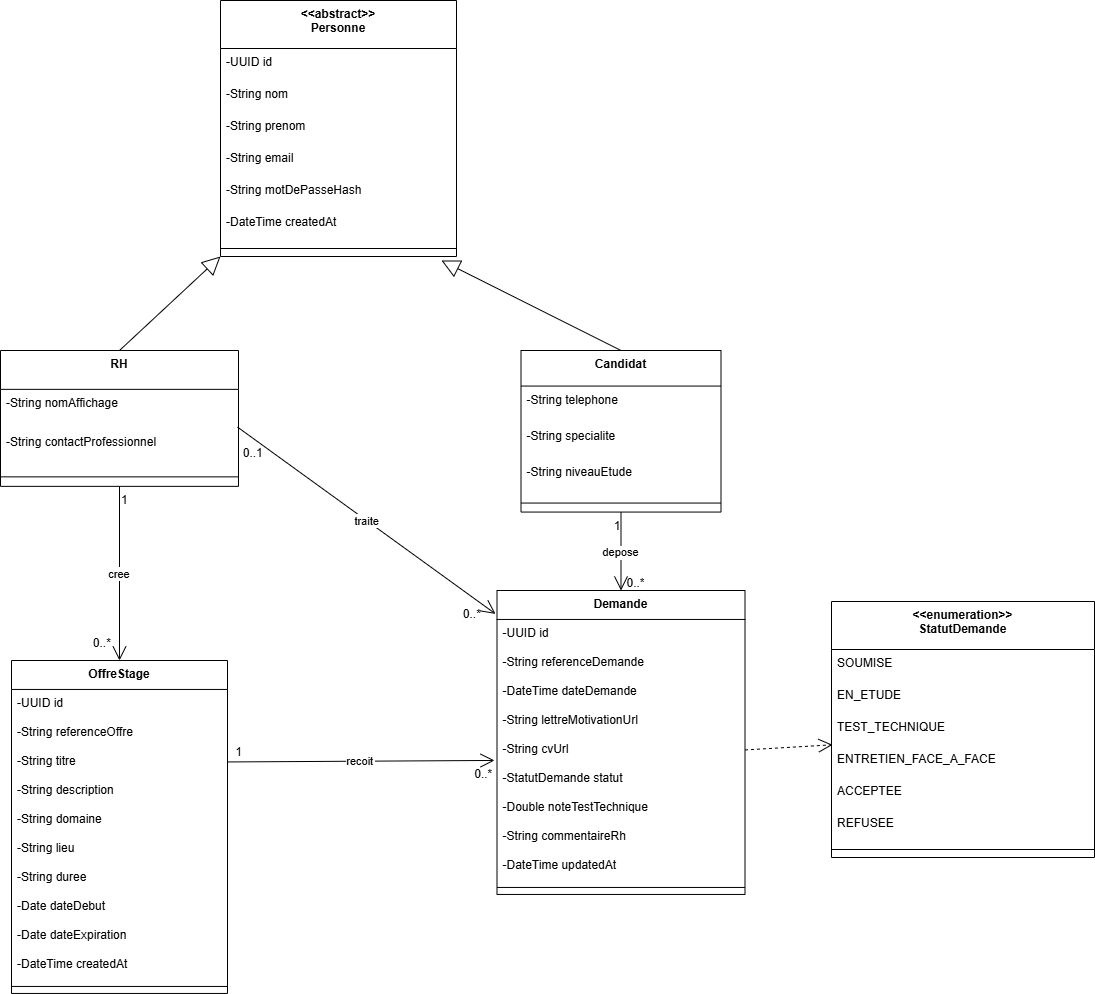

The diagram above was exported from draw.io. Its source (the exported page's mxGraphModel, read from the mxfile embedded in the PNG):
<mxGraphModel dx="3156" dy="1213" grid="1" gridSize="10" guides="1" tooltips="1" connect="1" arrows="1" fold="1" page="1" pageScale="1" pageWidth="827" pageHeight="1169" math="0" shadow="0">
  <root>
    <mxCell id="0" />
    <mxCell id="1" parent="0" />
    <mxCell id="Gg8CNgIbL3rjF7kn3RKH-57" parent="1" style="swimlane;fontStyle=1;align=center;verticalAlign=top;childLayout=stackLayout;horizontal=1;startSize=48;horizontalStack=0;resizeParent=1;resizeParentMax=0;resizeLast=0;collapsible=0;marginBottom=0;" value="&lt;&lt;abstract&gt;&gt;&#10;Personne" vertex="1">
      <mxGeometry height="256" width="236" x="39" y="850" as="geometry" />
    </mxCell>
    <mxCell id="Gg8CNgIbL3rjF7kn3RKH-58" parent="Gg8CNgIbL3rjF7kn3RKH-57" style="text;strokeColor=none;fillColor=none;align=left;verticalAlign=top;spacingLeft=4;spacingRight=4;overflow=hidden;rotatable=0;points=[[0,0.5],[1,0.5]];portConstraint=eastwest;" value="-UUID id" vertex="1">
      <mxGeometry height="32" width="236" y="48" as="geometry" />
    </mxCell>
    <mxCell id="Gg8CNgIbL3rjF7kn3RKH-59" parent="Gg8CNgIbL3rjF7kn3RKH-57" style="text;strokeColor=none;fillColor=none;align=left;verticalAlign=top;spacingLeft=4;spacingRight=4;overflow=hidden;rotatable=0;points=[[0,0.5],[1,0.5]];portConstraint=eastwest;" value="-String nom" vertex="1">
      <mxGeometry height="32" width="236" y="80" as="geometry" />
    </mxCell>
    <mxCell id="Gg8CNgIbL3rjF7kn3RKH-60" parent="Gg8CNgIbL3rjF7kn3RKH-57" style="text;strokeColor=none;fillColor=none;align=left;verticalAlign=top;spacingLeft=4;spacingRight=4;overflow=hidden;rotatable=0;points=[[0,0.5],[1,0.5]];portConstraint=eastwest;" value="-String prenom" vertex="1">
      <mxGeometry height="32" width="236" y="112" as="geometry" />
    </mxCell>
    <mxCell id="Gg8CNgIbL3rjF7kn3RKH-61" parent="Gg8CNgIbL3rjF7kn3RKH-57" style="text;strokeColor=none;fillColor=none;align=left;verticalAlign=top;spacingLeft=4;spacingRight=4;overflow=hidden;rotatable=0;points=[[0,0.5],[1,0.5]];portConstraint=eastwest;" value="-String email" vertex="1">
      <mxGeometry height="32" width="236" y="144" as="geometry" />
    </mxCell>
    <mxCell id="Gg8CNgIbL3rjF7kn3RKH-62" parent="Gg8CNgIbL3rjF7kn3RKH-57" style="text;strokeColor=none;fillColor=none;align=left;verticalAlign=top;spacingLeft=4;spacingRight=4;overflow=hidden;rotatable=0;points=[[0,0.5],[1,0.5]];portConstraint=eastwest;" value="-String motDePasseHash" vertex="1">
      <mxGeometry height="32" width="236" y="176" as="geometry" />
    </mxCell>
    <mxCell id="Gg8CNgIbL3rjF7kn3RKH-63" parent="Gg8CNgIbL3rjF7kn3RKH-57" style="text;strokeColor=none;fillColor=none;align=left;verticalAlign=top;spacingLeft=4;spacingRight=4;overflow=hidden;rotatable=0;points=[[0,0.5],[1,0.5]];portConstraint=eastwest;" value="-DateTime createdAt" vertex="1">
      <mxGeometry height="32" width="236" y="208" as="geometry" />
    </mxCell>
    <mxCell id="Gg8CNgIbL3rjF7kn3RKH-64" parent="Gg8CNgIbL3rjF7kn3RKH-57" style="line;strokeWidth=1;fillColor=none;align=left;verticalAlign=middle;spacingTop=-1;spacingLeft=3;spacingRight=3;rotatable=0;labelPosition=right;points=[];portConstraint=eastwest;strokeColor=inherit;" vertex="1">
      <mxGeometry height="16" width="236" y="240" as="geometry" />
    </mxCell>
    <mxCell id="Gg8CNgIbL3rjF7kn3RKH-65" parent="1" style="swimlane;fontStyle=1;align=center;verticalAlign=top;childLayout=stackLayout;horizontal=1;startSize=35.55555555555556;horizontalStack=0;resizeParent=1;resizeParentMax=0;resizeLast=0;collapsible=0;marginBottom=0;" value="Candidat" vertex="1">
      <mxGeometry height="161.55555555555554" width="200" x="339.5" y="1200" as="geometry" />
    </mxCell>
    <mxCell id="Gg8CNgIbL3rjF7kn3RKH-66" parent="Gg8CNgIbL3rjF7kn3RKH-65" style="text;strokeColor=none;fillColor=none;align=left;verticalAlign=top;spacingLeft=4;spacingRight=4;overflow=hidden;rotatable=0;points=[[0,0.5],[1,0.5]];portConstraint=eastwest;" value="-String telephone" vertex="1">
      <mxGeometry height="36" width="200" y="35.55555555555556" as="geometry" />
    </mxCell>
    <mxCell id="Gg8CNgIbL3rjF7kn3RKH-67" parent="Gg8CNgIbL3rjF7kn3RKH-65" style="text;strokeColor=none;fillColor=none;align=left;verticalAlign=top;spacingLeft=4;spacingRight=4;overflow=hidden;rotatable=0;points=[[0,0.5],[1,0.5]];portConstraint=eastwest;" value="-String specialite" vertex="1">
      <mxGeometry height="36" width="200" y="71.55555555555556" as="geometry" />
    </mxCell>
    <mxCell id="Gg8CNgIbL3rjF7kn3RKH-68" parent="Gg8CNgIbL3rjF7kn3RKH-65" style="text;strokeColor=none;fillColor=none;align=left;verticalAlign=top;spacingLeft=4;spacingRight=4;overflow=hidden;rotatable=0;points=[[0,0.5],[1,0.5]];portConstraint=eastwest;" value="-String niveauEtude" vertex="1">
      <mxGeometry height="36" width="200" y="107.55555555555556" as="geometry" />
    </mxCell>
    <mxCell id="Gg8CNgIbL3rjF7kn3RKH-69" parent="Gg8CNgIbL3rjF7kn3RKH-65" style="line;strokeWidth=1;fillColor=none;align=left;verticalAlign=middle;spacingTop=-1;spacingLeft=3;spacingRight=3;rotatable=0;labelPosition=right;points=[];portConstraint=eastwest;strokeColor=inherit;" vertex="1">
      <mxGeometry height="18" width="200" y="143.55555555555554" as="geometry" />
    </mxCell>
    <mxCell id="Gg8CNgIbL3rjF7kn3RKH-70" parent="1" style="swimlane;fontStyle=1;align=center;verticalAlign=top;childLayout=stackLayout;horizontal=1;startSize=38.857142857142854;horizontalStack=0;resizeParent=1;resizeParentMax=0;resizeLast=0;collapsible=0;marginBottom=0;" value="RH" vertex="1">
      <mxGeometry height="135.85714285714286" width="238" x="-181" y="1200" as="geometry" />
    </mxCell>
    <mxCell id="Gg8CNgIbL3rjF7kn3RKH-71" parent="Gg8CNgIbL3rjF7kn3RKH-70" style="text;strokeColor=none;fillColor=none;align=left;verticalAlign=top;spacingLeft=4;spacingRight=4;overflow=hidden;rotatable=0;points=[[0,0.5],[1,0.5]];portConstraint=eastwest;" value="-String nomAffichage" vertex="1">
      <mxGeometry height="39" width="238" y="38.857142857142854" as="geometry" />
    </mxCell>
    <mxCell id="Gg8CNgIbL3rjF7kn3RKH-72" parent="Gg8CNgIbL3rjF7kn3RKH-70" style="text;strokeColor=none;fillColor=none;align=left;verticalAlign=top;spacingLeft=4;spacingRight=4;overflow=hidden;rotatable=0;points=[[0,0.5],[1,0.5]];portConstraint=eastwest;" value="-String contactProfessionnel" vertex="1">
      <mxGeometry height="39" width="238" y="77.85714285714286" as="geometry" />
    </mxCell>
    <mxCell id="Gg8CNgIbL3rjF7kn3RKH-73" parent="Gg8CNgIbL3rjF7kn3RKH-70" style="line;strokeWidth=1;fillColor=none;align=left;verticalAlign=middle;spacingTop=-1;spacingLeft=3;spacingRight=3;rotatable=0;labelPosition=right;points=[];portConstraint=eastwest;strokeColor=inherit;" vertex="1">
      <mxGeometry height="19" width="238" y="116.85714285714286" as="geometry" />
    </mxCell>
    <mxCell id="Gg8CNgIbL3rjF7kn3RKH-74" parent="1" style="swimlane;fontStyle=1;align=center;verticalAlign=top;childLayout=stackLayout;horizontal=1;startSize=28.952380952380953;horizontalStack=0;resizeParent=1;resizeParentMax=0;resizeLast=0;collapsible=0;marginBottom=0;" value="OffreStage" vertex="1">
      <mxGeometry height="332.95238095238096" width="216" x="-170" y="1510" as="geometry" />
    </mxCell>
    <mxCell id="Gg8CNgIbL3rjF7kn3RKH-75" parent="Gg8CNgIbL3rjF7kn3RKH-74" style="text;strokeColor=none;fillColor=none;align=left;verticalAlign=top;spacingLeft=4;spacingRight=4;overflow=hidden;rotatable=0;points=[[0,0.5],[1,0.5]];portConstraint=eastwest;" value="-UUID id" vertex="1">
      <mxGeometry height="29" width="216" y="28.952380952380953" as="geometry" />
    </mxCell>
    <mxCell id="Gg8CNgIbL3rjF7kn3RKH-131" parent="Gg8CNgIbL3rjF7kn3RKH-74" style="text;strokeColor=none;fillColor=none;align=left;verticalAlign=top;spacingLeft=4;spacingRight=4;overflow=hidden;rotatable=0;points=[[0,0.5],[1,0.5]];portConstraint=eastwest;" value="-String referenceOffre" vertex="1">
      <mxGeometry height="29" width="216" y="57.95238095238095" as="geometry" />
    </mxCell>
    <mxCell id="Gg8CNgIbL3rjF7kn3RKH-76" parent="Gg8CNgIbL3rjF7kn3RKH-74" style="text;strokeColor=none;fillColor=none;align=left;verticalAlign=top;spacingLeft=4;spacingRight=4;overflow=hidden;rotatable=0;points=[[0,0.5],[1,0.5]];portConstraint=eastwest;" value="-String titre" vertex="1">
      <mxGeometry height="29" width="216" y="86.95238095238095" as="geometry" />
    </mxCell>
    <mxCell id="Gg8CNgIbL3rjF7kn3RKH-77" parent="Gg8CNgIbL3rjF7kn3RKH-74" style="text;strokeColor=none;fillColor=none;align=left;verticalAlign=top;spacingLeft=4;spacingRight=4;overflow=hidden;rotatable=0;points=[[0,0.5],[1,0.5]];portConstraint=eastwest;" value="-String description" vertex="1">
      <mxGeometry height="29" width="216" y="115.95238095238095" as="geometry" />
    </mxCell>
    <mxCell id="Gg8CNgIbL3rjF7kn3RKH-78" parent="Gg8CNgIbL3rjF7kn3RKH-74" style="text;strokeColor=none;fillColor=none;align=left;verticalAlign=top;spacingLeft=4;spacingRight=4;overflow=hidden;rotatable=0;points=[[0,0.5],[1,0.5]];portConstraint=eastwest;" value="-String domaine" vertex="1">
      <mxGeometry height="29" width="216" y="144.95238095238096" as="geometry" />
    </mxCell>
    <mxCell id="Gg8CNgIbL3rjF7kn3RKH-79" parent="Gg8CNgIbL3rjF7kn3RKH-74" style="text;strokeColor=none;fillColor=none;align=left;verticalAlign=top;spacingLeft=4;spacingRight=4;overflow=hidden;rotatable=0;points=[[0,0.5],[1,0.5]];portConstraint=eastwest;" value="-String lieu" vertex="1">
      <mxGeometry height="29" width="216" y="173.95238095238096" as="geometry" />
    </mxCell>
    <mxCell id="Gg8CNgIbL3rjF7kn3RKH-80" parent="Gg8CNgIbL3rjF7kn3RKH-74" style="text;strokeColor=none;fillColor=none;align=left;verticalAlign=top;spacingLeft=4;spacingRight=4;overflow=hidden;rotatable=0;points=[[0,0.5],[1,0.5]];portConstraint=eastwest;" value="-String duree" vertex="1">
      <mxGeometry height="29" width="216" y="202.95238095238096" as="geometry" />
    </mxCell>
    <mxCell id="Gg8CNgIbL3rjF7kn3RKH-81" parent="Gg8CNgIbL3rjF7kn3RKH-74" style="text;strokeColor=none;fillColor=none;align=left;verticalAlign=top;spacingLeft=4;spacingRight=4;overflow=hidden;rotatable=0;points=[[0,0.5],[1,0.5]];portConstraint=eastwest;" value="-Date dateDebut" vertex="1">
      <mxGeometry height="29" width="216" y="231.95238095238096" as="geometry" />
    </mxCell>
    <mxCell id="Gg8CNgIbL3rjF7kn3RKH-82" parent="Gg8CNgIbL3rjF7kn3RKH-74" style="text;strokeColor=none;fillColor=none;align=left;verticalAlign=top;spacingLeft=4;spacingRight=4;overflow=hidden;rotatable=0;points=[[0,0.5],[1,0.5]];portConstraint=eastwest;" value="-Date dateExpiration" vertex="1">
      <mxGeometry height="29" width="216" y="260.95238095238096" as="geometry" />
    </mxCell>
    <mxCell id="Gg8CNgIbL3rjF7kn3RKH-83" parent="Gg8CNgIbL3rjF7kn3RKH-74" style="text;strokeColor=none;fillColor=none;align=left;verticalAlign=top;spacingLeft=4;spacingRight=4;overflow=hidden;rotatable=0;points=[[0,0.5],[1,0.5]];portConstraint=eastwest;" value="-DateTime createdAt" vertex="1">
      <mxGeometry height="29" width="216" y="289.95238095238096" as="geometry" />
    </mxCell>
    <mxCell id="Gg8CNgIbL3rjF7kn3RKH-84" parent="Gg8CNgIbL3rjF7kn3RKH-74" style="line;strokeWidth=1;fillColor=none;align=left;verticalAlign=middle;spacingTop=-1;spacingLeft=3;spacingRight=3;rotatable=0;labelPosition=right;points=[];portConstraint=eastwest;strokeColor=inherit;" vertex="1">
      <mxGeometry height="14" width="216" y="318.95238095238096" as="geometry" />
    </mxCell>
    <mxCell id="Gg8CNgIbL3rjF7kn3RKH-85" parent="1" style="swimlane;fontStyle=1;align=center;verticalAlign=top;childLayout=stackLayout;horizontal=1;startSize=28.952380952380953;horizontalStack=0;resizeParent=1;resizeParentMax=0;resizeLast=0;collapsible=0;marginBottom=0;" value="Demande" vertex="1">
      <mxGeometry height="303.95238095238096" width="248" x="315.5" y="1440" as="geometry" />
    </mxCell>
    <mxCell id="Gg8CNgIbL3rjF7kn3RKH-86" parent="Gg8CNgIbL3rjF7kn3RKH-85" style="text;strokeColor=none;fillColor=none;align=left;verticalAlign=top;spacingLeft=4;spacingRight=4;overflow=hidden;rotatable=0;points=[[0,0.5],[1,0.5]];portConstraint=eastwest;" value="-UUID id" vertex="1">
      <mxGeometry height="29" width="248" y="28.952380952380953" as="geometry" />
    </mxCell>
    <mxCell id="Gg8CNgIbL3rjF7kn3RKH-130" parent="Gg8CNgIbL3rjF7kn3RKH-85" style="text;strokeColor=none;fillColor=none;align=left;verticalAlign=top;spacingLeft=4;spacingRight=4;overflow=hidden;rotatable=0;points=[[0,0.5],[1,0.5]];portConstraint=eastwest;" value="-String referenceDemande" vertex="1">
      <mxGeometry height="29" width="248" y="57.95238095238095" as="geometry" />
    </mxCell>
    <mxCell id="Gg8CNgIbL3rjF7kn3RKH-87" parent="Gg8CNgIbL3rjF7kn3RKH-85" style="text;strokeColor=none;fillColor=none;align=left;verticalAlign=top;spacingLeft=4;spacingRight=4;overflow=hidden;rotatable=0;points=[[0,0.5],[1,0.5]];portConstraint=eastwest;" value="-DateTime dateDemande" vertex="1">
      <mxGeometry height="29" width="248" y="86.95238095238095" as="geometry" />
    </mxCell>
    <mxCell id="Gg8CNgIbL3rjF7kn3RKH-88" parent="Gg8CNgIbL3rjF7kn3RKH-85" style="text;strokeColor=none;fillColor=none;align=left;verticalAlign=top;spacingLeft=4;spacingRight=4;overflow=hidden;rotatable=0;points=[[0,0.5],[1,0.5]];portConstraint=eastwest;" value="-String lettreMotivationUrl" vertex="1">
      <mxGeometry height="29" width="248" y="115.95238095238095" as="geometry" />
    </mxCell>
    <mxCell id="Gg8CNgIbL3rjF7kn3RKH-89" parent="Gg8CNgIbL3rjF7kn3RKH-85" style="text;strokeColor=none;fillColor=none;align=left;verticalAlign=top;spacingLeft=4;spacingRight=4;overflow=hidden;rotatable=0;points=[[0,0.5],[1,0.5]];portConstraint=eastwest;" value="-String cvUrl" vertex="1">
      <mxGeometry height="29" width="248" y="144.95238095238096" as="geometry" />
    </mxCell>
    <mxCell id="Gg8CNgIbL3rjF7kn3RKH-90" parent="Gg8CNgIbL3rjF7kn3RKH-85" style="text;strokeColor=none;fillColor=none;align=left;verticalAlign=top;spacingLeft=4;spacingRight=4;overflow=hidden;rotatable=0;points=[[0,0.5],[1,0.5]];portConstraint=eastwest;" value="-StatutDemande statut" vertex="1">
      <mxGeometry height="29" width="248" y="173.95238095238096" as="geometry" />
    </mxCell>
    <mxCell id="Gg8CNgIbL3rjF7kn3RKH-91" parent="Gg8CNgIbL3rjF7kn3RKH-85" style="text;strokeColor=none;fillColor=none;align=left;verticalAlign=top;spacingLeft=4;spacingRight=4;overflow=hidden;rotatable=0;points=[[0,0.5],[1,0.5]];portConstraint=eastwest;" value="-Double noteTestTechnique" vertex="1">
      <mxGeometry height="29" width="248" y="202.95238095238096" as="geometry" />
    </mxCell>
    <mxCell id="Gg8CNgIbL3rjF7kn3RKH-93" parent="Gg8CNgIbL3rjF7kn3RKH-85" style="text;strokeColor=none;fillColor=none;align=left;verticalAlign=top;spacingLeft=4;spacingRight=4;overflow=hidden;rotatable=0;points=[[0,0.5],[1,0.5]];portConstraint=eastwest;" value="-String commentaireRh" vertex="1">
      <mxGeometry height="29" width="248" y="231.95238095238096" as="geometry" />
    </mxCell>
    <mxCell id="Gg8CNgIbL3rjF7kn3RKH-94" parent="Gg8CNgIbL3rjF7kn3RKH-85" style="text;strokeColor=none;fillColor=none;align=left;verticalAlign=top;spacingLeft=4;spacingRight=4;overflow=hidden;rotatable=0;points=[[0,0.5],[1,0.5]];portConstraint=eastwest;" value="-DateTime updatedAt" vertex="1">
      <mxGeometry height="29" width="248" y="260.95238095238096" as="geometry" />
    </mxCell>
    <mxCell id="Gg8CNgIbL3rjF7kn3RKH-95" parent="Gg8CNgIbL3rjF7kn3RKH-85" style="line;strokeWidth=1;fillColor=none;align=left;verticalAlign=middle;spacingTop=-1;spacingLeft=3;spacingRight=3;rotatable=0;labelPosition=right;points=[];portConstraint=eastwest;strokeColor=inherit;" vertex="1">
      <mxGeometry height="14" width="248" y="289.95238095238096" as="geometry" />
    </mxCell>
    <mxCell id="Gg8CNgIbL3rjF7kn3RKH-96" parent="1" style="swimlane;fontStyle=1;align=center;verticalAlign=top;childLayout=stackLayout;horizontal=1;startSize=48;horizontalStack=0;resizeParent=1;resizeParentMax=0;resizeLast=0;collapsible=0;marginBottom=0;" value="&lt;&lt;enumeration&gt;&gt;&#10;StatutDemande" vertex="1">
      <mxGeometry height="256" width="263" x="650" y="1451" as="geometry" />
    </mxCell>
    <mxCell id="Gg8CNgIbL3rjF7kn3RKH-97" parent="Gg8CNgIbL3rjF7kn3RKH-96" style="text;strokeColor=none;fillColor=none;align=left;verticalAlign=top;spacingLeft=4;spacingRight=4;overflow=hidden;rotatable=0;points=[[0,0.5],[1,0.5]];portConstraint=eastwest;" value="SOUMISE" vertex="1">
      <mxGeometry height="32" width="263" y="48" as="geometry" />
    </mxCell>
    <mxCell id="Gg8CNgIbL3rjF7kn3RKH-98" parent="Gg8CNgIbL3rjF7kn3RKH-96" style="text;strokeColor=none;fillColor=none;align=left;verticalAlign=top;spacingLeft=4;spacingRight=4;overflow=hidden;rotatable=0;points=[[0,0.5],[1,0.5]];portConstraint=eastwest;" value="EN_ETUDE" vertex="1">
      <mxGeometry height="32" width="263" y="80" as="geometry" />
    </mxCell>
    <mxCell id="Gg8CNgIbL3rjF7kn3RKH-99" parent="Gg8CNgIbL3rjF7kn3RKH-96" style="text;strokeColor=none;fillColor=none;align=left;verticalAlign=top;spacingLeft=4;spacingRight=4;overflow=hidden;rotatable=0;points=[[0,0.5],[1,0.5]];portConstraint=eastwest;" value="TEST_TECHNIQUE" vertex="1">
      <mxGeometry height="32" width="263" y="112" as="geometry" />
    </mxCell>
    <mxCell id="Gg8CNgIbL3rjF7kn3RKH-100" parent="Gg8CNgIbL3rjF7kn3RKH-96" style="text;strokeColor=none;fillColor=none;align=left;verticalAlign=top;spacingLeft=4;spacingRight=4;overflow=hidden;rotatable=0;points=[[0,0.5],[1,0.5]];portConstraint=eastwest;" value="ENTRETIEN_FACE_A_FACE" vertex="1">
      <mxGeometry height="32" width="263" y="144" as="geometry" />
    </mxCell>
    <mxCell id="Gg8CNgIbL3rjF7kn3RKH-101" parent="Gg8CNgIbL3rjF7kn3RKH-96" style="text;strokeColor=none;fillColor=none;align=left;verticalAlign=top;spacingLeft=4;spacingRight=4;overflow=hidden;rotatable=0;points=[[0,0.5],[1,0.5]];portConstraint=eastwest;" value="ACCEPTEE" vertex="1">
      <mxGeometry height="32" width="263" y="176" as="geometry" />
    </mxCell>
    <mxCell id="Gg8CNgIbL3rjF7kn3RKH-102" parent="Gg8CNgIbL3rjF7kn3RKH-96" style="text;strokeColor=none;fillColor=none;align=left;verticalAlign=top;spacingLeft=4;spacingRight=4;overflow=hidden;rotatable=0;points=[[0,0.5],[1,0.5]];portConstraint=eastwest;" value="REFUSEE" vertex="1">
      <mxGeometry height="32" width="263" y="208" as="geometry" />
    </mxCell>
    <mxCell id="Gg8CNgIbL3rjF7kn3RKH-103" parent="Gg8CNgIbL3rjF7kn3RKH-96" style="line;strokeWidth=1;fillColor=none;align=left;verticalAlign=middle;spacingTop=-1;spacingLeft=3;spacingRight=3;rotatable=0;labelPosition=right;points=[];portConstraint=eastwest;strokeColor=inherit;" vertex="1">
      <mxGeometry height="16" width="263" y="240" as="geometry" />
    </mxCell>
    <mxCell id="Gg8CNgIbL3rjF7kn3RKH-104" edge="1" parent="1" style="curved=1;startArrow=block;startSize=16;startFill=0;endArrow=none;entryX=0.5;entryY=0;rounded=0;" target="Gg8CNgIbL3rjF7kn3RKH-65" value="">
      <mxGeometry relative="1" as="geometry">
        <Array as="points" />
        <mxPoint x="260" y="1110" as="sourcePoint" />
      </mxGeometry>
    </mxCell>
    <mxCell id="Gg8CNgIbL3rjF7kn3RKH-106" edge="1" parent="1" source="Gg8CNgIbL3rjF7kn3RKH-70" style="curved=1;startArrow=none;endArrow=open;endSize=12;exitX=0.5;exitY=1;entryX=0.5;entryY=0;rounded=0;entryDx=0;entryDy=0;" target="Gg8CNgIbL3rjF7kn3RKH-74" value="cree">
      <mxGeometry relative="1" as="geometry">
        <Array as="points" />
      </mxGeometry>
    </mxCell>
    <mxCell id="Gg8CNgIbL3rjF7kn3RKH-107" parent="Gg8CNgIbL3rjF7kn3RKH-106" style="edgeLabel;resizable=0;labelBackgroundColor=none;fontSize=12;align=left;verticalAlign=top;" value="1" vertex="1">
      <mxGeometry relative="1" x="-1" as="geometry" />
    </mxCell>
    <mxCell id="Gg8CNgIbL3rjF7kn3RKH-108" parent="Gg8CNgIbL3rjF7kn3RKH-106" style="edgeLabel;resizable=0;labelBackgroundColor=none;fontSize=12;align=right;verticalAlign=bottom;" value="0..*" vertex="1">
      <mxGeometry relative="1" x="1" as="geometry">
        <mxPoint x="-8" y="-10" as="offset" />
      </mxGeometry>
    </mxCell>
    <mxCell id="Gg8CNgIbL3rjF7kn3RKH-109" edge="1" parent="1" source="Gg8CNgIbL3rjF7kn3RKH-65" style="curved=1;startArrow=none;endArrow=open;endSize=12;exitX=0.5;exitY=1;entryX=0.5;entryY=0;rounded=0;" target="Gg8CNgIbL3rjF7kn3RKH-85" value="depose">
      <mxGeometry relative="1" as="geometry">
        <Array as="points" />
      </mxGeometry>
    </mxCell>
    <mxCell id="Gg8CNgIbL3rjF7kn3RKH-110" parent="Gg8CNgIbL3rjF7kn3RKH-109" style="edgeLabel;resizable=0;labelBackgroundColor=none;fontSize=12;align=right;verticalAlign=top;" value="1" vertex="1">
      <mxGeometry relative="1" x="-1" as="geometry" />
    </mxCell>
    <mxCell id="Gg8CNgIbL3rjF7kn3RKH-111" parent="Gg8CNgIbL3rjF7kn3RKH-109" style="edgeLabel;resizable=0;labelBackgroundColor=none;fontSize=12;align=left;verticalAlign=bottom;" value="0..*" vertex="1">
      <mxGeometry relative="1" x="1" as="geometry">
        <mxPoint x="4" as="offset" />
      </mxGeometry>
    </mxCell>
    <mxCell id="Gg8CNgIbL3rjF7kn3RKH-112" edge="1" parent="1" source="Gg8CNgIbL3rjF7kn3RKH-76" style="curved=1;startArrow=none;endArrow=open;endSize=12;exitX=1;exitY=0.5;rounded=0;exitDx=0;exitDy=0;entryX=-0.01;entryY=0.862;entryDx=0;entryDy=0;entryPerimeter=0;" target="Gg8CNgIbL3rjF7kn3RKH-89" value="recoit">
      <mxGeometry relative="1" as="geometry">
        <Array as="points" />
        <mxPoint x="490" y="1780" as="targetPoint" />
      </mxGeometry>
    </mxCell>
    <mxCell id="Gg8CNgIbL3rjF7kn3RKH-113" parent="Gg8CNgIbL3rjF7kn3RKH-112" style="edgeLabel;resizable=0;labelBackgroundColor=none;fontSize=12;align=right;verticalAlign=bottom;" value="1" vertex="1">
      <mxGeometry relative="1" x="-1" as="geometry">
        <mxPoint x="15" y="-2" as="offset" />
      </mxGeometry>
    </mxCell>
    <mxCell id="Gg8CNgIbL3rjF7kn3RKH-114" parent="Gg8CNgIbL3rjF7kn3RKH-112" style="edgeLabel;resizable=0;labelBackgroundColor=none;fontSize=12;align=left;verticalAlign=top;" value="0..*" vertex="1">
      <mxGeometry relative="1" x="1" as="geometry">
        <mxPoint x="-22" as="offset" />
      </mxGeometry>
    </mxCell>
    <mxCell id="Gg8CNgIbL3rjF7kn3RKH-119" edge="1" parent="1" source="Gg8CNgIbL3rjF7kn3RKH-57" style="curved=1;startArrow=block;startSize=16;startFill=0;endArrow=none;exitX=0;exitY=1;entryX=0.5;entryY=0;rounded=0;exitDx=0;exitDy=0;entryDx=0;entryDy=0;" target="Gg8CNgIbL3rjF7kn3RKH-70" value="">
      <mxGeometry relative="1" as="geometry">
        <Array as="points" />
        <mxPoint x="-260" y="1250" as="sourcePoint" />
        <mxPoint x="-95" y="1386" as="targetPoint" />
      </mxGeometry>
    </mxCell>
    <mxCell id="Gg8CNgIbL3rjF7kn3RKH-120" edge="1" parent="1" source="Gg8CNgIbL3rjF7kn3RKH-71" style="curved=1;startArrow=none;endArrow=open;endSize=12;exitX=0.996;exitY=0.968;entryX=-0.006;entryY=0.077;rounded=0;entryDx=0;entryDy=0;entryPerimeter=0;exitDx=0;exitDy=0;exitPerimeter=0;" target="Gg8CNgIbL3rjF7kn3RKH-85" value="traite">
      <mxGeometry relative="1" as="geometry">
        <Array as="points" />
        <mxPoint x="-166" y="1665.2395238095237" as="sourcePoint" />
        <mxPoint x="-550" y="1350" as="targetPoint" />
      </mxGeometry>
    </mxCell>
    <mxCell id="Gg8CNgIbL3rjF7kn3RKH-121" parent="Gg8CNgIbL3rjF7kn3RKH-120" style="edgeLabel;resizable=0;labelBackgroundColor=none;fontSize=12;align=right;verticalAlign=top;" value="0..*" vertex="1">
      <mxGeometry relative="1" x="-1" as="geometry">
        <mxPoint x="244" y="173" as="offset" />
      </mxGeometry>
    </mxCell>
    <mxCell id="Gg8CNgIbL3rjF7kn3RKH-122" parent="Gg8CNgIbL3rjF7kn3RKH-120" style="edgeLabel;resizable=0;labelBackgroundColor=none;fontSize=12;align=left;verticalAlign=bottom;" value="0..1" vertex="1">
      <mxGeometry relative="1" x="1" as="geometry">
        <mxPoint x="-254" y="-153" as="offset" />
      </mxGeometry>
    </mxCell>
    <mxCell id="Gg8CNgIbL3rjF7kn3RKH-128" edge="1" parent="1" source="Gg8CNgIbL3rjF7kn3RKH-89" style="endArrow=open;endSize=12;dashed=1;html=1;rounded=0;exitX=1;exitY=0.5;exitDx=0;exitDy=0;entryX=0.004;entryY=-0.022;entryDx=0;entryDy=0;entryPerimeter=0;" target="Gg8CNgIbL3rjF7kn3RKH-100" value="">
      <mxGeometry relative="1" width="160" y="-40" as="geometry">
        <mxPoint as="offset" />
        <mxPoint x="530" y="1870" as="sourcePoint" />
        <mxPoint x="690" y="1870" as="targetPoint" />
      </mxGeometry>
    </mxCell>
  </root>
</mxGraphModel>